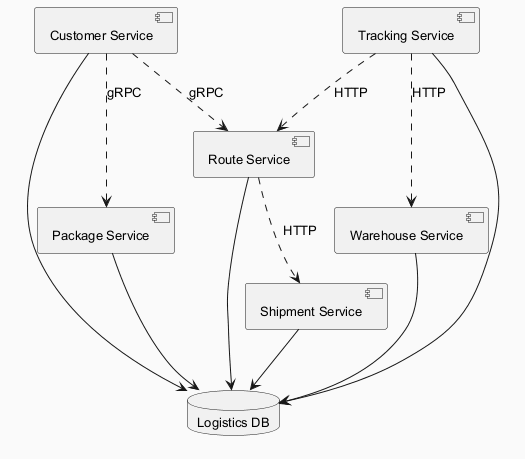

The diagram above was rendered by PlantUML. Its source (embedded in the PNG):
@startuml
skinparam backgroundColor #FAFAFA
skinparam classBackgroundColor #FFF3E0
skinparam classBorderColor #E65100
skinparam defaultFontSize 13
component "Customer Service" as C_CustomerService
component "Warehouse Service" as C_WarehouseService
component "Shipment Service" as C_ShipmentService
component "Route Service" as C_RouteService
component "Tracking Service" as C_TrackingService
component "Package Service" as C_PackageService
database "Logistics DB" as DB_logistics
C_CustomerService --> DB_logistics
C_WarehouseService --> DB_logistics
C_ShipmentService --> DB_logistics
C_RouteService --> DB_logistics
C_TrackingService --> DB_logistics
C_PackageService --> DB_logistics
C_CustomerService ..> C_PackageService : gRPC
C_RouteService ..> C_ShipmentService : HTTP
C_TrackingService ..> C_WarehouseService : HTTP
C_CustomerService ..> C_RouteService : gRPC
C_TrackingService ..> C_RouteService : HTTP
@enduml